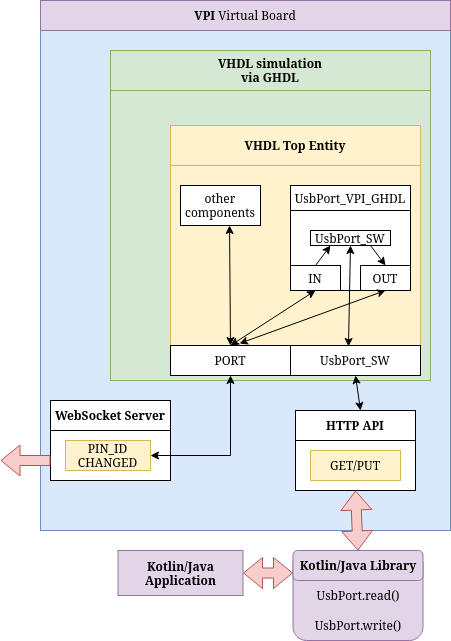

The diagram above was exported from draw.io. Its source (the exported page's mxGraphModel, read from the mxfile embedded in the PNG):
<mxGraphModel dx="868" dy="445" grid="1" gridSize="10" guides="1" tooltips="1" connect="1" arrows="1" fold="1" page="1" pageScale="1" pageWidth="827" pageHeight="1169" math="0" shadow="0">
  <root>
    <mxCell id="0" />
    <mxCell id="1" parent="0" />
    <mxCell id="ItsW-dExDoQlwQslenBd-1" value="" style="rounded=1;whiteSpace=wrap;html=1;fillColor=#e1d5e7;strokeColor=#9673a6;" vertex="1" parent="1">
      <mxGeometry x="642.5" y="600" width="130" height="90" as="geometry" />
    </mxCell>
    <mxCell id="ItsW-dExDoQlwQslenBd-2" value="" style="rounded=0;whiteSpace=wrap;html=1;fillColor=#dae8fc;strokeColor=#6c8ebf;" vertex="1" parent="1">
      <mxGeometry x="390" y="50" width="410" height="530" as="geometry" />
    </mxCell>
    <mxCell id="ItsW-dExDoQlwQslenBd-3" value="" style="rounded=0;whiteSpace=wrap;html=1;" vertex="1" parent="1">
      <mxGeometry x="400" y="450" width="120" height="80" as="geometry" />
    </mxCell>
    <mxCell id="ItsW-dExDoQlwQslenBd-4" value="PIN_ID CHANGED" style="rounded=0;whiteSpace=wrap;html=1;fillColor=#fff2cc;strokeColor=#d6b656;" vertex="1" parent="1">
      <mxGeometry x="415" y="490" width="85" height="30" as="geometry" />
    </mxCell>
    <mxCell id="ItsW-dExDoQlwQslenBd-5" value="&lt;b&gt;WebSocket Server&lt;/b&gt;" style="rounded=0;whiteSpace=wrap;html=1;" vertex="1" parent="1">
      <mxGeometry x="400" y="450" width="120" height="30" as="geometry" />
    </mxCell>
    <mxCell id="ItsW-dExDoQlwQslenBd-6" value="&lt;b&gt;VPI&lt;/b&gt; Virtual Board" style="rounded=0;whiteSpace=wrap;html=1;fillColor=#e1d5e7;strokeColor=#9673a6;" vertex="1" parent="1">
      <mxGeometry x="390" y="50" width="410" height="30" as="geometry" />
    </mxCell>
    <mxCell id="ItsW-dExDoQlwQslenBd-7" value="" style="rounded=0;whiteSpace=wrap;html=1;fillColor=#d5e8d4;strokeColor=#82b366;" vertex="1" parent="1">
      <mxGeometry x="460" y="110" width="320" height="320" as="geometry" />
    </mxCell>
    <mxCell id="ItsW-dExDoQlwQslenBd-8" value="&lt;b&gt;Kotlin/Java Application&lt;/b&gt;" style="rounded=0;whiteSpace=wrap;html=1;fillColor=#e1d5e7;strokeColor=#9673a6;" vertex="1" parent="1">
      <mxGeometry x="467.5" y="600" width="125" height="45" as="geometry" />
    </mxCell>
    <mxCell id="ItsW-dExDoQlwQslenBd-9" value="UsbPort.write()" style="text;html=1;strokeColor=none;fillColor=none;align=center;verticalAlign=middle;whiteSpace=wrap;rounded=0;" vertex="1" parent="1">
      <mxGeometry x="677.5" y="660" width="60" height="30" as="geometry" />
    </mxCell>
    <mxCell id="ItsW-dExDoQlwQslenBd-10" value="UsbPort.read()" style="text;html=1;strokeColor=none;fillColor=none;align=center;verticalAlign=middle;whiteSpace=wrap;rounded=0;" vertex="1" parent="1">
      <mxGeometry x="677.5" y="630" width="60" height="30" as="geometry" />
    </mxCell>
    <mxCell id="ItsW-dExDoQlwQslenBd-11" value="" style="shape=flexArrow;endArrow=classic;startArrow=classic;html=1;rounded=0;fillColor=#f8cecc;strokeColor=#b85450;exitX=0;exitY=0.25;exitDx=0;exitDy=0;entryX=1;entryY=0.5;entryDx=0;entryDy=0;" edge="1" parent="1" source="ItsW-dExDoQlwQslenBd-1" target="ItsW-dExDoQlwQslenBd-8">
      <mxGeometry width="100" height="100" relative="1" as="geometry">
        <mxPoint x="702.5" y="620" as="sourcePoint" />
        <mxPoint x="587.7857142857142" y="652.5" as="targetPoint" />
      </mxGeometry>
    </mxCell>
    <mxCell id="ItsW-dExDoQlwQslenBd-12" value="&lt;b&gt;Kotlin/Java Library&lt;/b&gt;" style="rounded=1;whiteSpace=wrap;html=1;fillColor=#e1d5e7;strokeColor=#9673a6;" vertex="1" parent="1">
      <mxGeometry x="642.5" y="600" width="130" height="30" as="geometry" />
    </mxCell>
    <mxCell id="ItsW-dExDoQlwQslenBd-13" value="&lt;div&gt;&lt;b&gt;VHDL simulation&lt;/b&gt;&lt;/div&gt;&lt;div&gt;&lt;b&gt;via GHDL&lt;br&gt;&lt;/b&gt;&lt;/div&gt;" style="rounded=0;whiteSpace=wrap;html=1;fillColor=#d5e8d4;strokeColor=#82b366;" vertex="1" parent="1">
      <mxGeometry x="460" y="100" width="320" height="40" as="geometry" />
    </mxCell>
    <mxCell id="ItsW-dExDoQlwQslenBd-14" value="" style="rounded=0;whiteSpace=wrap;html=1;fillColor=#fff2cc;strokeColor=#d6b656;" vertex="1" parent="1">
      <mxGeometry x="520" y="180" width="250" height="245" as="geometry" />
    </mxCell>
    <mxCell id="ItsW-dExDoQlwQslenBd-15" value="&lt;b&gt;VHDL Top Entity&lt;/b&gt;" style="rounded=0;whiteSpace=wrap;html=1;fillColor=#fff2cc;strokeColor=#d6b656;" vertex="1" parent="1">
      <mxGeometry x="520" y="175" width="250" height="40" as="geometry" />
    </mxCell>
    <mxCell id="ItsW-dExDoQlwQslenBd-16" value="" style="rounded=0;whiteSpace=wrap;html=1;" vertex="1" parent="1">
      <mxGeometry x="520" y="395" width="120" height="30" as="geometry" />
    </mxCell>
    <mxCell id="ItsW-dExDoQlwQslenBd-17" value="&lt;div&gt;PORT&lt;/div&gt;" style="text;html=1;strokeColor=none;fillColor=none;align=center;verticalAlign=middle;whiteSpace=wrap;rounded=0;" vertex="1" parent="1">
      <mxGeometry x="550" y="395" width="60" height="30" as="geometry" />
    </mxCell>
    <mxCell id="ItsW-dExDoQlwQslenBd-18" value="" style="rounded=0;whiteSpace=wrap;html=1;" vertex="1" parent="1">
      <mxGeometry x="640" y="395" width="130" height="30" as="geometry" />
    </mxCell>
    <mxCell id="ItsW-dExDoQlwQslenBd-19" value="&lt;div&gt;UsbPort_SW&lt;/div&gt;" style="text;html=1;strokeColor=none;fillColor=none;align=center;verticalAlign=middle;whiteSpace=wrap;rounded=0;" vertex="1" parent="1">
      <mxGeometry x="675" y="395" width="60" height="30" as="geometry" />
    </mxCell>
    <mxCell id="ItsW-dExDoQlwQslenBd-20" value="" style="rounded=0;whiteSpace=wrap;html=1;" vertex="1" parent="1">
      <mxGeometry x="640" y="235" width="120" height="105" as="geometry" />
    </mxCell>
    <mxCell id="ItsW-dExDoQlwQslenBd-21" value="&lt;div&gt;other&lt;/div&gt;&lt;div&gt;components&lt;/div&gt;" style="rounded=0;whiteSpace=wrap;html=1;" vertex="1" parent="1">
      <mxGeometry x="530" y="235" width="80" height="40" as="geometry" />
    </mxCell>
    <mxCell id="ItsW-dExDoQlwQslenBd-22" value="" style="endArrow=classic;startArrow=classic;html=1;rounded=0;entryX=0.613;entryY=1;entryDx=0;entryDy=0;exitX=0.5;exitY=0;exitDx=0;exitDy=0;entryPerimeter=0;" edge="1" parent="1" source="ItsW-dExDoQlwQslenBd-17" target="ItsW-dExDoQlwQslenBd-21">
      <mxGeometry width="50" height="50" relative="1" as="geometry">
        <mxPoint x="280.88" y="225" as="sourcePoint" />
        <mxPoint x="330.88" y="175" as="targetPoint" />
      </mxGeometry>
    </mxCell>
    <mxCell id="ItsW-dExDoQlwQslenBd-23" value="&lt;div&gt;IN&lt;br&gt;&lt;/div&gt;" style="rounded=0;whiteSpace=wrap;html=1;" vertex="1" parent="1">
      <mxGeometry x="640" y="315" width="50" height="25" as="geometry" />
    </mxCell>
    <mxCell id="ItsW-dExDoQlwQslenBd-24" value="&lt;div&gt;OUT&lt;br&gt;&lt;/div&gt;" style="rounded=0;whiteSpace=wrap;html=1;" vertex="1" parent="1">
      <mxGeometry x="710" y="315" width="50" height="25" as="geometry" />
    </mxCell>
    <mxCell id="ItsW-dExDoQlwQslenBd-25" value="" style="endArrow=classic;startArrow=classic;html=1;rounded=0;entryX=0.5;entryY=1;entryDx=0;entryDy=0;exitX=0.5;exitY=0;exitDx=0;exitDy=0;" edge="1" parent="1" source="ItsW-dExDoQlwQslenBd-17" target="ItsW-dExDoQlwQslenBd-23">
      <mxGeometry width="50" height="50" relative="1" as="geometry">
        <mxPoint x="390" y="380" as="sourcePoint" />
        <mxPoint x="440" y="330" as="targetPoint" />
      </mxGeometry>
    </mxCell>
    <mxCell id="ItsW-dExDoQlwQslenBd-26" value="&lt;div&gt;UsbPort_VPI_GHDL&lt;/div&gt;" style="rounded=0;whiteSpace=wrap;html=1;" vertex="1" parent="1">
      <mxGeometry x="640" y="235" width="120" height="25" as="geometry" />
    </mxCell>
    <mxCell id="ItsW-dExDoQlwQslenBd-27" value="" style="endArrow=classic;startArrow=classic;html=1;rounded=0;entryX=0.5;entryY=1;entryDx=0;entryDy=0;exitX=0.65;exitY=-0.067;exitDx=0;exitDy=0;exitPerimeter=0;" edge="1" parent="1" source="ItsW-dExDoQlwQslenBd-17" target="ItsW-dExDoQlwQslenBd-24">
      <mxGeometry width="50" height="50" relative="1" as="geometry">
        <mxPoint x="590" y="405" as="sourcePoint" />
        <mxPoint x="675" y="355" as="targetPoint" />
      </mxGeometry>
    </mxCell>
    <mxCell id="ItsW-dExDoQlwQslenBd-28" value="UsbPort_SW" style="rounded=0;whiteSpace=wrap;html=1;" vertex="1" parent="1">
      <mxGeometry x="660" y="280" width="80" height="15" as="geometry" />
    </mxCell>
    <mxCell id="ItsW-dExDoQlwQslenBd-29" value="" style="endArrow=classic;startArrow=classic;html=1;rounded=0;entryX=0.5;entryY=1;entryDx=0;entryDy=0;exitX=0.383;exitY=0.033;exitDx=0;exitDy=0;exitPerimeter=0;" edge="1" parent="1" source="ItsW-dExDoQlwQslenBd-19" target="ItsW-dExDoQlwQslenBd-28">
      <mxGeometry width="50" height="50" relative="1" as="geometry">
        <mxPoint x="310" y="400" as="sourcePoint" />
        <mxPoint x="360" y="350" as="targetPoint" />
      </mxGeometry>
    </mxCell>
    <mxCell id="ItsW-dExDoQlwQslenBd-30" value="" style="endArrow=classic;html=1;rounded=0;entryX=0.25;entryY=1;entryDx=0;entryDy=0;exitX=0.5;exitY=0;exitDx=0;exitDy=0;" edge="1" parent="1" source="ItsW-dExDoQlwQslenBd-23" target="ItsW-dExDoQlwQslenBd-28">
      <mxGeometry width="50" height="50" relative="1" as="geometry">
        <mxPoint x="310" y="400" as="sourcePoint" />
        <mxPoint x="360" y="350" as="targetPoint" />
      </mxGeometry>
    </mxCell>
    <mxCell id="ItsW-dExDoQlwQslenBd-31" value="" style="endArrow=classic;html=1;rounded=0;entryX=0.5;entryY=0;entryDx=0;entryDy=0;exitX=0.75;exitY=1;exitDx=0;exitDy=0;" edge="1" parent="1" source="ItsW-dExDoQlwQslenBd-28" target="ItsW-dExDoQlwQslenBd-24">
      <mxGeometry width="50" height="50" relative="1" as="geometry">
        <mxPoint x="675" y="325" as="sourcePoint" />
        <mxPoint x="690" y="305" as="targetPoint" />
      </mxGeometry>
    </mxCell>
    <mxCell id="ItsW-dExDoQlwQslenBd-32" value="" style="endArrow=classic;startArrow=classic;html=1;rounded=0;entryX=0.5;entryY=1;entryDx=0;entryDy=0;exitX=1;exitY=0.5;exitDx=0;exitDy=0;" edge="1" parent="1" source="ItsW-dExDoQlwQslenBd-4" target="ItsW-dExDoQlwQslenBd-17">
      <mxGeometry width="50" height="50" relative="1" as="geometry">
        <mxPoint x="390" y="470" as="sourcePoint" />
        <mxPoint x="440" y="420" as="targetPoint" />
        <Array as="points">
          <mxPoint x="580" y="505" />
        </Array>
      </mxGeometry>
    </mxCell>
    <mxCell id="ItsW-dExDoQlwQslenBd-33" value="" style="rounded=0;whiteSpace=wrap;html=1;" vertex="1" parent="1">
      <mxGeometry x="645" y="460" width="120" height="80" as="geometry" />
    </mxCell>
    <mxCell id="ItsW-dExDoQlwQslenBd-34" value="&lt;b&gt;HTTP API&lt;/b&gt;" style="rounded=0;whiteSpace=wrap;html=1;" vertex="1" parent="1">
      <mxGeometry x="645" y="460" width="120" height="30" as="geometry" />
    </mxCell>
    <mxCell id="ItsW-dExDoQlwQslenBd-35" value="&lt;div&gt;GET/PUT&lt;/div&gt;" style="rounded=0;whiteSpace=wrap;html=1;fillColor=#fff2cc;strokeColor=#d6b656;" vertex="1" parent="1">
      <mxGeometry x="660" y="500" width="90" height="30" as="geometry" />
    </mxCell>
    <mxCell id="ItsW-dExDoQlwQslenBd-36" value="" style="endArrow=classic;startArrow=classic;html=1;rounded=0;exitX=0.5;exitY=1;exitDx=0;exitDy=0;" edge="1" parent="1" source="ItsW-dExDoQlwQslenBd-18">
      <mxGeometry width="50" height="50" relative="1" as="geometry">
        <mxPoint x="390" y="470" as="sourcePoint" />
        <mxPoint x="710" y="460" as="targetPoint" />
        <Array as="points">
          <mxPoint x="710" y="460" />
        </Array>
      </mxGeometry>
    </mxCell>
    <mxCell id="ItsW-dExDoQlwQslenBd-37" value="" style="shape=flexArrow;endArrow=classic;startArrow=classic;html=1;rounded=0;entryX=0.5;entryY=1;entryDx=0;entryDy=0;exitX=0.5;exitY=0;exitDx=0;exitDy=0;fillColor=#f8cecc;strokeColor=#b85450;" edge="1" parent="1" source="ItsW-dExDoQlwQslenBd-12" target="ItsW-dExDoQlwQslenBd-33">
      <mxGeometry width="100" height="100" relative="1" as="geometry">
        <mxPoint x="330" y="645" as="sourcePoint" />
        <mxPoint x="340" y="575" as="targetPoint" />
      </mxGeometry>
    </mxCell>
    <mxCell id="ItsW-dExDoQlwQslenBd-39" value="" style="shape=flexArrow;endArrow=classic;html=1;rounded=0;exitX=0;exitY=0.75;exitDx=0;exitDy=0;fillColor=#f8cecc;strokeColor=#b85450;" edge="1" parent="1" source="ItsW-dExDoQlwQslenBd-3">
      <mxGeometry width="50" height="50" relative="1" as="geometry">
        <mxPoint x="390" y="420" as="sourcePoint" />
        <mxPoint x="350" y="510" as="targetPoint" />
      </mxGeometry>
    </mxCell>
  </root>
</mxGraphModel>